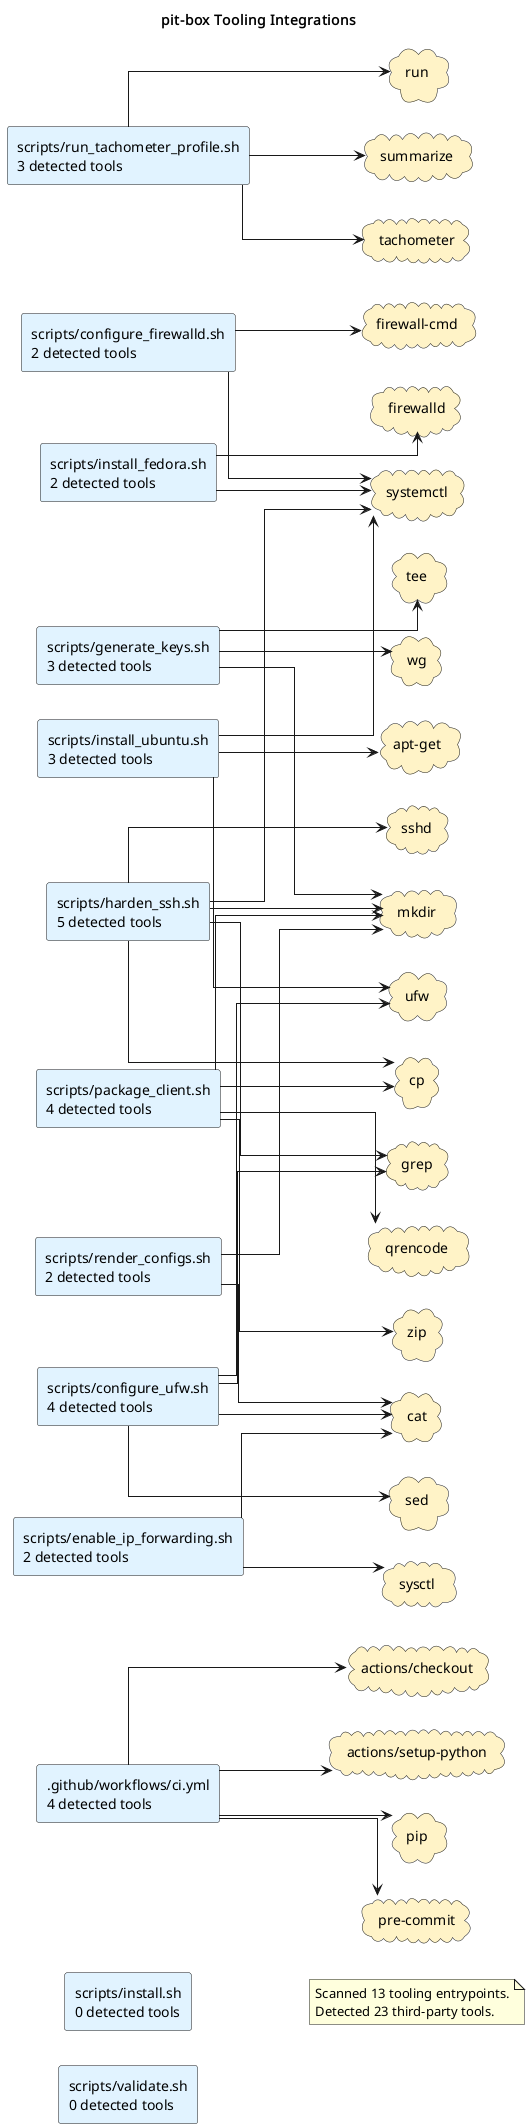

The diagram above was rendered by PlantUML. Its source (embedded in the PNG):
@startuml
title pit-box Tooling Integrations
left to right direction
skinparam shadowing false
skinparam defaultFontName Monospace
skinparam componentStyle rectangle
skinparam linetype ortho
rectangle ".github/workflows/ci.yml\n4 detected tools" as source_github_workflows_ci_yml #E0F2FE
rectangle "scripts/configure_firewalld.sh\n2 detected tools" as source_scripts_configure_firewalld_sh #E0F2FE
rectangle "scripts/configure_ufw.sh\n4 detected tools" as source_scripts_configure_ufw_sh #E0F2FE
rectangle "scripts/enable_ip_forwarding.sh\n2 detected tools" as source_scripts_enable_ip_forwarding_sh #E0F2FE
rectangle "scripts/generate_keys.sh\n3 detected tools" as source_scripts_generate_keys_sh #E0F2FE
rectangle "scripts/harden_ssh.sh\n5 detected tools" as source_scripts_harden_ssh_sh #E0F2FE
rectangle "scripts/install.sh\n0 detected tools" as source_scripts_install_sh #E0F2FE
rectangle "scripts/install_fedora.sh\n2 detected tools" as source_scripts_install_fedora_sh #E0F2FE
rectangle "scripts/install_ubuntu.sh\n3 detected tools" as source_scripts_install_ubuntu_sh #E0F2FE
rectangle "scripts/package_client.sh\n4 detected tools" as source_scripts_package_client_sh #E0F2FE
rectangle "scripts/render_configs.sh\n2 detected tools" as source_scripts_render_configs_sh #E0F2FE
rectangle "scripts/run_tachometer_profile.sh\n3 detected tools" as source_scripts_run_tachometer_profile_sh #E0F2FE
rectangle "scripts/validate.sh\n0 detected tools" as source_scripts_validate_sh #E0F2FE
cloud "actions/checkout" as tool_actions_checkout #FEF3C7
cloud "actions/setup-python" as tool_actions_setup_python #FEF3C7
cloud "apt-get" as tool_apt_get #FEF3C7
cloud "cat" as tool_cat #FEF3C7
cloud "cp" as tool_cp #FEF3C7
cloud "firewall-cmd" as tool_firewall_cmd #FEF3C7
cloud "firewalld" as tool_firewalld #FEF3C7
cloud "grep" as tool_grep #FEF3C7
cloud "mkdir" as tool_mkdir #FEF3C7
cloud "pip" as tool_pip #FEF3C7
cloud "pre-commit" as tool_pre_commit #FEF3C7
cloud "qrencode" as tool_qrencode #FEF3C7
cloud "run" as tool_run #FEF3C7
cloud "sed" as tool_sed #FEF3C7
cloud "sshd" as tool_sshd #FEF3C7
cloud "summarize" as tool_summarize #FEF3C7
cloud "sysctl" as tool_sysctl #FEF3C7
cloud "systemctl" as tool_systemctl #FEF3C7
cloud "tachometer" as tool_tachometer #FEF3C7
cloud "tee" as tool_tee #FEF3C7
cloud "ufw" as tool_ufw #FEF3C7
cloud "wg" as tool_wg #FEF3C7
cloud "zip" as tool_zip #FEF3C7
source_github_workflows_ci_yml --> tool_actions_checkout
source_github_workflows_ci_yml --> tool_actions_setup_python
source_github_workflows_ci_yml --> tool_pip
source_github_workflows_ci_yml --> tool_pre_commit
source_scripts_configure_firewalld_sh --> tool_firewall_cmd
source_scripts_configure_firewalld_sh --> tool_systemctl
source_scripts_configure_ufw_sh --> tool_cat
source_scripts_configure_ufw_sh --> tool_grep
source_scripts_configure_ufw_sh --> tool_sed
source_scripts_configure_ufw_sh --> tool_ufw
source_scripts_enable_ip_forwarding_sh --> tool_cat
source_scripts_enable_ip_forwarding_sh --> tool_sysctl
source_scripts_generate_keys_sh --> tool_mkdir
source_scripts_generate_keys_sh --> tool_tee
source_scripts_generate_keys_sh --> tool_wg
source_scripts_harden_ssh_sh --> tool_cp
source_scripts_harden_ssh_sh --> tool_grep
source_scripts_harden_ssh_sh --> tool_mkdir
source_scripts_harden_ssh_sh --> tool_sshd
source_scripts_harden_ssh_sh --> tool_systemctl
source_scripts_install_fedora_sh --> tool_firewalld
source_scripts_install_fedora_sh --> tool_systemctl
source_scripts_install_ubuntu_sh --> tool_apt_get
source_scripts_install_ubuntu_sh --> tool_systemctl
source_scripts_install_ubuntu_sh --> tool_ufw
source_scripts_package_client_sh --> tool_cp
source_scripts_package_client_sh --> tool_mkdir
source_scripts_package_client_sh --> tool_qrencode
source_scripts_package_client_sh --> tool_zip
source_scripts_render_configs_sh --> tool_cat
source_scripts_render_configs_sh --> tool_mkdir
source_scripts_run_tachometer_profile_sh --> tool_run
source_scripts_run_tachometer_profile_sh --> tool_summarize
source_scripts_run_tachometer_profile_sh --> tool_tachometer
note as toolingGraphSummary
Scanned 13 tooling entrypoints.
Detected 23 third-party tools.
end note
@enduml